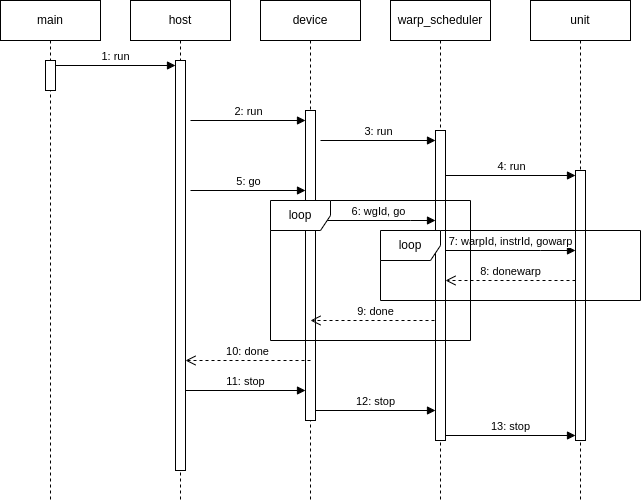

The diagram above was exported from draw.io. Its source (the exported page's mxGraphModel, read from the mxfile embedded in the PNG):
<mxGraphModel dx="1290" dy="538" grid="1" gridSize="10" guides="1" tooltips="1" connect="1" arrows="1" fold="1" page="1" pageScale="1" pageWidth="850" pageHeight="1100" math="0" shadow="0">
  <root>
    <mxCell id="0" />
    <mxCell id="1" parent="0" />
    <mxCell id="-ilLsbMNq686ztjoDsZV-1" value="main" style="shape=umlLifeline;perimeter=lifelinePerimeter;whiteSpace=wrap;html=1;container=1;dropTarget=0;collapsible=0;recursiveResize=0;outlineConnect=0;portConstraint=eastwest;newEdgeStyle={&quot;edgeStyle&quot;:&quot;elbowEdgeStyle&quot;,&quot;elbow&quot;:&quot;vertical&quot;,&quot;curved&quot;:0,&quot;rounded&quot;:0};" parent="1" vertex="1">
      <mxGeometry x="70" y="80" width="100" height="500" as="geometry" />
    </mxCell>
    <mxCell id="-ilLsbMNq686ztjoDsZV-7" value="" style="html=1;points=[[0,0,0,0,5],[0,1,0,0,-5],[1,0,0,0,5],[1,1,0,0,-5]];perimeter=orthogonalPerimeter;outlineConnect=0;targetShapes=umlLifeline;portConstraint=eastwest;newEdgeStyle={&quot;curved&quot;:0,&quot;rounded&quot;:0};" parent="-ilLsbMNq686ztjoDsZV-1" vertex="1">
      <mxGeometry x="45" y="60" width="10" height="30" as="geometry" />
    </mxCell>
    <mxCell id="-ilLsbMNq686ztjoDsZV-3" value="host" style="shape=umlLifeline;perimeter=lifelinePerimeter;whiteSpace=wrap;html=1;container=1;dropTarget=0;collapsible=0;recursiveResize=0;outlineConnect=0;portConstraint=eastwest;newEdgeStyle={&quot;edgeStyle&quot;:&quot;elbowEdgeStyle&quot;,&quot;elbow&quot;:&quot;vertical&quot;,&quot;curved&quot;:0,&quot;rounded&quot;:0};" parent="1" vertex="1">
      <mxGeometry x="200" y="80" width="100" height="500" as="geometry" />
    </mxCell>
    <mxCell id="-ilLsbMNq686ztjoDsZV-8" value="" style="html=1;points=[[0,0,0,0,5],[0,1,0,0,-5],[1,0,0,0,5],[1,1,0,0,-5]];perimeter=orthogonalPerimeter;outlineConnect=0;targetShapes=umlLifeline;portConstraint=eastwest;newEdgeStyle={&quot;curved&quot;:0,&quot;rounded&quot;:0};" parent="-ilLsbMNq686ztjoDsZV-3" vertex="1">
      <mxGeometry x="45" y="60" width="10" height="410" as="geometry" />
    </mxCell>
    <mxCell id="-ilLsbMNq686ztjoDsZV-5" value="1: run" style="html=1;verticalAlign=bottom;endArrow=block;curved=0;rounded=0;exitX=1;exitY=0;exitDx=0;exitDy=5;exitPerimeter=0;entryX=0;entryY=0;entryDx=0;entryDy=5;entryPerimeter=0;" parent="1" source="-ilLsbMNq686ztjoDsZV-7" target="-ilLsbMNq686ztjoDsZV-8" edge="1">
      <mxGeometry relative="1" as="geometry">
        <mxPoint x="130" y="145" as="sourcePoint" />
        <mxPoint x="350" y="145" as="targetPoint" />
      </mxGeometry>
    </mxCell>
    <mxCell id="-ilLsbMNq686ztjoDsZV-10" value="device" style="shape=umlLifeline;perimeter=lifelinePerimeter;whiteSpace=wrap;html=1;container=1;dropTarget=0;collapsible=0;recursiveResize=0;outlineConnect=0;portConstraint=eastwest;newEdgeStyle={&quot;edgeStyle&quot;:&quot;elbowEdgeStyle&quot;,&quot;elbow&quot;:&quot;vertical&quot;,&quot;curved&quot;:0,&quot;rounded&quot;:0};" parent="1" vertex="1">
      <mxGeometry x="330" y="80" width="100" height="500" as="geometry" />
    </mxCell>
    <mxCell id="-ilLsbMNq686ztjoDsZV-11" value="" style="html=1;points=[[0,0,0,0,5],[0,1,0,0,-5],[1,0,0,0,5],[1,1,0,0,-5]];perimeter=orthogonalPerimeter;outlineConnect=0;targetShapes=umlLifeline;portConstraint=eastwest;newEdgeStyle={&quot;curved&quot;:0,&quot;rounded&quot;:0};" parent="-ilLsbMNq686ztjoDsZV-10" vertex="1">
      <mxGeometry x="45" y="110" width="10" height="310" as="geometry" />
    </mxCell>
    <mxCell id="-ilLsbMNq686ztjoDsZV-12" value="unit" style="shape=umlLifeline;perimeter=lifelinePerimeter;whiteSpace=wrap;html=1;container=1;dropTarget=0;collapsible=0;recursiveResize=0;outlineConnect=0;portConstraint=eastwest;newEdgeStyle={&quot;edgeStyle&quot;:&quot;elbowEdgeStyle&quot;,&quot;elbow&quot;:&quot;vertical&quot;,&quot;curved&quot;:0,&quot;rounded&quot;:0};" parent="1" vertex="1">
      <mxGeometry x="600" y="80" width="100" height="500" as="geometry" />
    </mxCell>
    <mxCell id="-ilLsbMNq686ztjoDsZV-13" value="" style="html=1;points=[[0,0,0,0,5],[0,1,0,0,-5],[1,0,0,0,5],[1,1,0,0,-5]];perimeter=orthogonalPerimeter;outlineConnect=0;targetShapes=umlLifeline;portConstraint=eastwest;newEdgeStyle={&quot;curved&quot;:0,&quot;rounded&quot;:0};" parent="-ilLsbMNq686ztjoDsZV-12" vertex="1">
      <mxGeometry x="45" y="170" width="10" height="270" as="geometry" />
    </mxCell>
    <mxCell id="-ilLsbMNq686ztjoDsZV-18" value="2&lt;span style=&quot;background-color: light-dark(#ffffff, var(--ge-dark-color, #121212)); color: light-dark(rgb(0, 0, 0), rgb(255, 255, 255));&quot;&gt;: run&lt;/span&gt;" style="html=1;verticalAlign=bottom;endArrow=block;curved=0;rounded=0;" parent="1" target="-ilLsbMNq686ztjoDsZV-11" edge="1">
      <mxGeometry x="0.0087" relative="1" as="geometry">
        <mxPoint x="260" y="200" as="sourcePoint" />
        <mxPoint x="370" y="200" as="targetPoint" />
        <mxPoint as="offset" />
      </mxGeometry>
    </mxCell>
    <mxCell id="-ilLsbMNq686ztjoDsZV-22" value="7:&amp;nbsp;warpId, instrId, gowarp" style="html=1;verticalAlign=bottom;endArrow=block;curved=0;rounded=0;" parent="1" source="ECxBDesGjg1Sx_mpOmSn-2" target="-ilLsbMNq686ztjoDsZV-13" edge="1">
      <mxGeometry relative="1" as="geometry">
        <mxPoint x="520" y="330.6" as="sourcePoint" />
        <mxPoint x="640" y="330" as="targetPoint" />
        <Array as="points">
          <mxPoint x="610.2" y="330" />
        </Array>
      </mxGeometry>
    </mxCell>
    <mxCell id="-ilLsbMNq686ztjoDsZV-24" value="6: wgId, go" style="html=1;verticalAlign=bottom;endArrow=block;curved=0;rounded=0;" parent="1" edge="1">
      <mxGeometry relative="1" as="geometry">
        <mxPoint x="390" y="300" as="sourcePoint" />
        <mxPoint x="505" y="300" as="targetPoint" />
        <Array as="points">
          <mxPoint x="480" y="300" />
        </Array>
      </mxGeometry>
    </mxCell>
    <mxCell id="-ilLsbMNq686ztjoDsZV-26" value="8: donewarp" style="html=1;verticalAlign=bottom;endArrow=open;dashed=1;endSize=8;curved=0;rounded=0;" parent="1" edge="1" target="ECxBDesGjg1Sx_mpOmSn-2" source="-ilLsbMNq686ztjoDsZV-13">
      <mxGeometry relative="1" as="geometry">
        <mxPoint x="640.7" y="360" as="sourcePoint" />
        <mxPoint x="530.0000000000002" y="360.89999999999986" as="targetPoint" />
        <Array as="points">
          <mxPoint x="575.7" y="360" />
        </Array>
        <mxPoint as="offset" />
      </mxGeometry>
    </mxCell>
    <mxCell id="-ilLsbMNq686ztjoDsZV-29" value="9: done" style="html=1;verticalAlign=bottom;endArrow=open;dashed=1;endSize=8;curved=0;rounded=0;" parent="1" edge="1">
      <mxGeometry relative="1" as="geometry">
        <mxPoint x="510" y="400" as="sourcePoint" />
        <mxPoint x="380" y="400" as="targetPoint" />
      </mxGeometry>
    </mxCell>
    <mxCell id="-ilLsbMNq686ztjoDsZV-37" value="11: stop" style="html=1;verticalAlign=bottom;endArrow=block;curved=0;rounded=0;" parent="1" edge="1" source="-ilLsbMNq686ztjoDsZV-8">
      <mxGeometry width="80" relative="1" as="geometry">
        <mxPoint x="260" y="470" as="sourcePoint" />
        <mxPoint x="375" y="470" as="targetPoint" />
        <mxPoint as="offset" />
      </mxGeometry>
    </mxCell>
    <mxCell id="ECxBDesGjg1Sx_mpOmSn-1" value="warp_scheduler" style="shape=umlLifeline;perimeter=lifelinePerimeter;whiteSpace=wrap;html=1;container=1;dropTarget=0;collapsible=0;recursiveResize=0;outlineConnect=0;portConstraint=eastwest;newEdgeStyle={&quot;edgeStyle&quot;:&quot;elbowEdgeStyle&quot;,&quot;elbow&quot;:&quot;vertical&quot;,&quot;curved&quot;:0,&quot;rounded&quot;:0};" vertex="1" parent="1">
      <mxGeometry x="460" y="80" width="100" height="500" as="geometry" />
    </mxCell>
    <mxCell id="ECxBDesGjg1Sx_mpOmSn-2" value="" style="html=1;points=[[0,0,0,0,5],[0,1,0,0,-5],[1,0,0,0,5],[1,1,0,0,-5]];perimeter=orthogonalPerimeter;outlineConnect=0;targetShapes=umlLifeline;portConstraint=eastwest;newEdgeStyle={&quot;curved&quot;:0,&quot;rounded&quot;:0};" vertex="1" parent="ECxBDesGjg1Sx_mpOmSn-1">
      <mxGeometry x="45" y="130" width="10" height="310" as="geometry" />
    </mxCell>
    <mxCell id="ECxBDesGjg1Sx_mpOmSn-4" value="&lt;span style=&quot;background-color: light-dark(#ffffff, var(--ge-dark-color, #121212)); color: light-dark(rgb(0, 0, 0), rgb(255, 255, 255));&quot;&gt;3: run&lt;/span&gt;" style="html=1;verticalAlign=bottom;endArrow=block;curved=0;rounded=0;" edge="1" parent="1" target="ECxBDesGjg1Sx_mpOmSn-2">
      <mxGeometry x="0.0087" relative="1" as="geometry">
        <mxPoint x="390" y="220" as="sourcePoint" />
        <mxPoint x="510" y="220" as="targetPoint" />
        <mxPoint as="offset" />
      </mxGeometry>
    </mxCell>
    <mxCell id="ECxBDesGjg1Sx_mpOmSn-5" value="&lt;span style=&quot;background-color: light-dark(#ffffff, var(--ge-dark-color, #121212)); color: light-dark(rgb(0, 0, 0), rgb(255, 255, 255));&quot;&gt;4&lt;/span&gt;&lt;span style=&quot;background-color: light-dark(#ffffff, var(--ge-dark-color, #121212)); color: light-dark(rgb(0, 0, 0), rgb(255, 255, 255));&quot;&gt;: run&lt;/span&gt;" style="html=1;verticalAlign=bottom;endArrow=block;curved=0;rounded=0;entryX=0;entryY=0;entryDx=0;entryDy=5;entryPerimeter=0;" edge="1" parent="1" source="ECxBDesGjg1Sx_mpOmSn-2" target="-ilLsbMNq686ztjoDsZV-13">
      <mxGeometry x="0.0087" relative="1" as="geometry">
        <mxPoint x="520" y="260" as="sourcePoint" />
        <mxPoint x="635" y="260" as="targetPoint" />
        <mxPoint as="offset" />
      </mxGeometry>
    </mxCell>
    <mxCell id="ECxBDesGjg1Sx_mpOmSn-6" value="&lt;span style=&quot;background-color: light-dark(#ffffff, var(--ge-dark-color, #121212)); color: light-dark(rgb(0, 0, 0), rgb(255, 255, 255));&quot;&gt;5: go&lt;/span&gt;" style="html=1;verticalAlign=bottom;endArrow=block;curved=0;rounded=0;" edge="1" parent="1" target="-ilLsbMNq686ztjoDsZV-11">
      <mxGeometry x="0.0087" relative="1" as="geometry">
        <mxPoint x="260" y="270" as="sourcePoint" />
        <mxPoint x="370" y="270" as="targetPoint" />
        <mxPoint as="offset" />
      </mxGeometry>
    </mxCell>
    <mxCell id="ECxBDesGjg1Sx_mpOmSn-7" value="loop" style="shape=umlFrame;whiteSpace=wrap;html=1;pointerEvents=0;" vertex="1" parent="1">
      <mxGeometry x="340" y="280" width="200" height="140" as="geometry" />
    </mxCell>
    <mxCell id="-ilLsbMNq686ztjoDsZV-27" value="loop" style="shape=umlFrame;whiteSpace=wrap;html=1;pointerEvents=0;" parent="1" vertex="1">
      <mxGeometry x="450" y="310" width="260" height="70" as="geometry" />
    </mxCell>
    <mxCell id="ECxBDesGjg1Sx_mpOmSn-8" value="10: done" style="html=1;verticalAlign=bottom;endArrow=open;dashed=1;endSize=8;curved=0;rounded=0;exitX=0.5;exitY=0.658;exitDx=0;exitDy=0;exitPerimeter=0;" edge="1" parent="1">
      <mxGeometry relative="1" as="geometry">
        <mxPoint x="380" y="440" as="sourcePoint" />
        <mxPoint x="255" y="440" as="targetPoint" />
        <mxPoint as="offset" />
      </mxGeometry>
    </mxCell>
    <mxCell id="ECxBDesGjg1Sx_mpOmSn-9" value="12&lt;span style=&quot;background-color: light-dark(#ffffff, var(--ge-dark-color, #121212)); color: light-dark(rgb(0, 0, 0), rgb(255, 255, 255));&quot;&gt;: stop&lt;/span&gt;" style="html=1;verticalAlign=bottom;endArrow=block;curved=0;rounded=0;" edge="1" parent="1" source="-ilLsbMNq686ztjoDsZV-11">
      <mxGeometry width="80" relative="1" as="geometry">
        <mxPoint x="400" y="490" as="sourcePoint" />
        <mxPoint x="505" y="490.00000000000006" as="targetPoint" />
        <mxPoint as="offset" />
      </mxGeometry>
    </mxCell>
    <mxCell id="ECxBDesGjg1Sx_mpOmSn-10" value="13: stop" style="html=1;verticalAlign=bottom;endArrow=block;curved=0;rounded=0;exitX=1;exitY=1;exitDx=0;exitDy=-5;exitPerimeter=0;" edge="1" parent="1" source="ECxBDesGjg1Sx_mpOmSn-2" target="-ilLsbMNq686ztjoDsZV-13">
      <mxGeometry width="80" relative="1" as="geometry">
        <mxPoint x="520" y="510" as="sourcePoint" />
        <mxPoint x="640" y="510" as="targetPoint" />
        <mxPoint as="offset" />
      </mxGeometry>
    </mxCell>
  </root>
</mxGraphModel>